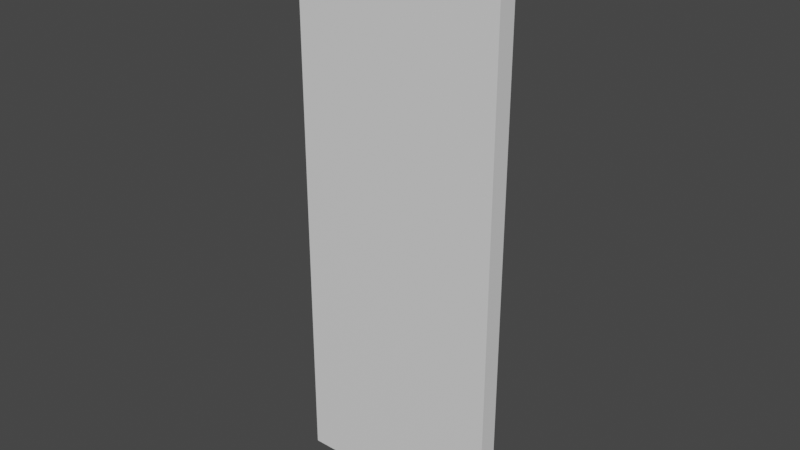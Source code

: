 # Source: water_wall.blend  (saved by Blender 3.6.11; exported with 4.5.12 LTS)
import bpy
from mathutils import Matrix  # noqa: F401  (used for matrix-valued properties, if any)

bpy.ops.wm.read_factory_settings(use_empty=True)
scene = bpy.context.scene
scene.name = 'Scene'

# ---- collections
col_collection = bpy.data.collections.new('Collection'); scene.collection.children.link(col_collection)

# ---- materials (node trees are filled in below, after node groups)
mat_material = bpy.data.materials.new('Material')
mat_material.alpha_threshold = 0.0
mat_material.use_transparent_shadow = False
mat_material.roughness = 0.5
mat_material.line_color = (0.0, 0.0, 0.0, 1.0)

# ---- material node trees
mat_material.use_nodes = True; mat_material.node_tree.nodes.clear()
_N = mat_material.node_tree.nodes; _L = mat_material.node_tree.links
n0 = _N.new('ShaderNodeOutputMaterial'); n0.name = 'Material Output'; n0.location = (300, 300)
n1 = _N.new('ShaderNodeBsdfPrincipled'); n1.name = 'Principled BSDF'; n1.location = (10, 300)
n1.distribution = 'GGX'
n1.subsurface_method = 'RANDOM_WALK_SKIN'
n1.inputs[3].default_value = 1.45
n1.inputs[27].default_value = (0.0, 0.0, 0.0, 1.0)
n1.inputs[28].default_value = 1.0
_L.new(n1.outputs[0], n0.inputs[0])
n0.is_active_output = True

# ---- world
world_world = bpy.data.worlds.new('World'); scene.world = world_world
world_world.use_nodes = True; world_world.node_tree.nodes.clear()
_N = world_world.node_tree.nodes; _L = world_world.node_tree.links
n0 = _N.new('ShaderNodeOutputWorld'); n0.name = 'World Output'; n0.location = (300, 300)
n1 = _N.new('ShaderNodeBackground'); n1.name = 'Background'; n1.location = (10, 300)
n1.inputs[0].default_value = (0.05088, 0.05088, 0.05088, 1.0)
_L.new(n1.outputs[0], n0.inputs[0])
n0.is_active_output = True
world_world.color = (0.05088, 0.05088, 0.05088)
world_world.use_sun_shadow = False
world_world.sun_shadow_jitter_overblur = 0.0

# ---- meshes
me_cube = bpy.data.meshes.new('Cube')
me_cube.from_pydata([(5.5, 0.5, 18.75), (5.5, 0.5, -11.25), (5.5, -0.5, 18.75), (5.5, -0.5, -11.25), (-5.5, 0.5, 18.75), (-5.5, 0.5, -11.25), (-5.5, -0.5, 18.75), (-5.5, -0.5, -11.25), (5.5, 0.5, 3.75), (-5.5, -0.5, 3.75), (5.5, -0.5, 3.75), (-5.5, 0.5, 3.75), (-5.5, -0.5, 11.25), (5.5, 0.5, 11.25), (5.5, -0.5, 11.25), (-5.5, 0.5, 11.25), (-5.5, -0.5, 15.0), (5.5, 0.5, 15.0), (5.5, -0.5, 15.0), (-5.5, 0.5, 15.0), (5.5, 0.5, 7.5), (5.5, -0.5, 7.5), (-5.5, 0.5, 7.5), (-5.5, -0.5, 7.5), (5.5, 0.5, -3.75), (5.5, -0.5, -3.75), (-5.5, 0.5, -3.75), (-5.5, -0.5, -3.75), (5.5, 0.5, -7.5), (5.5, -0.5, -7.5), (-5.5, 0.5, -7.5), (-5.5, -0.5, 0.0), (5.5, 0.5, 0.0), (5.5, -0.5, 0.0), (-5.5, 0.5, 0.0), (-5.5, -0.5, -7.5)], [], [(18, 2, 6, 16), (16, 6, 4, 19), (17, 0, 2, 18), (19, 4, 0, 17), (34, 11, 8, 32), (32, 8, 10, 33), (31, 9, 11, 34), (33, 10, 9, 31), (22, 15, 13, 20), (20, 13, 14, 21), (23, 12, 15, 22), (21, 14, 12, 23), (15, 19, 17, 13), (13, 17, 18, 14), (12, 16, 19, 15), (14, 18, 16, 12), (10, 21, 23, 9), (9, 23, 22, 11), (8, 20, 21, 10), (11, 22, 20, 8), (29, 25, 27, 35), (35, 27, 26, 30), (28, 24, 25, 29), (30, 26, 24, 28), (5, 30, 28, 1), (1, 28, 29, 3), (7, 35, 30, 5), (3, 29, 35, 7), (25, 33, 31, 27), (27, 31, 34, 26), (24, 32, 33, 25), (26, 34, 32, 24)])
_uv = me_cube.uv_layers.new(name='UVMap')
_uv.uv.foreach_set('vector', [0.875, 0.07891, 0.875, 0.01, 0.125, 0.01, 0.125, 0.07891, 0.125, 0.07891, 0.125, 0.01, 0.0, 0.01, 0.0, 0.07891, 1.0, 0.07891, 1.0, 0.01, 0.875, 0.01, 0.875, 0.07891, 0.0, 0.07891, 0.0, 0.01, 1.0, 0.01, 1.0, 0.07891, 0.0, 0.5077, 0.0, 0.3775, 1.0, 0.3775, 1.0, 0.5077, 1.0, 0.5077, 1.0, 0.3775, 0.875, 0.3775, 0.875, 0.5077, 0.125, 0.5077, 0.125, 0.3775, 0.0, 0.3775, 0.0, 0.5077, 0.875, 0.5077, 0.875, 0.3775, 0.125, 0.3775, 0.125, 0.5077, 0.0, 0.2627, 0.0, 0.1631, 1.0, 0.1631, 1.0, 0.2627, 1.0, 0.2627, 1.0, 0.1631, 0.875, 0.1631, 0.875, 0.2627, 0.125, 0.2627, 0.125, 0.1631, 0.0, 0.1631, 0.0, 0.2627, 0.875, 0.2627, 0.875, 0.1631, 0.125, 0.1631, 0.125, 0.2627, 0.0, 0.1631, 0.0, 0.07891, 1.0, 0.07891, 1.0, 0.1631, 1.0, 0.1631, 1.0, 0.07891, 0.875, 0.07891, 0.875, 0.1631, 0.125, 0.1631, 0.125, 0.07891, 0.0, 0.07891, 0.0, 0.1631, 0.875, 0.1631, 0.875, 0.07891, 0.125, 0.07891, 0.125, 0.1631, 0.875, 0.3775, 0.875, 0.2627, 0.125, 0.2627, 0.125, 0.3775, 0.125, 0.3775, 0.125, 0.2627, 0.0, 0.2627, 0.0, 0.3775, 1.0, 0.3775, 1.0, 0.2627, 0.875, 0.2627, 0.875, 0.3775, 0.0, 0.3775, 0.0, 0.2627, 1.0, 0.2627, 1.0, 0.3775, 0.875, 0.8139, 0.875, 0.6531, 0.125, 0.6531, 0.125, 0.8139, 0.125, 0.8139, 0.125, 0.6531, 0.0, 0.6531, 0.0, 0.8139, 1.0, 0.8139, 1.0, 0.6531, 0.875, 0.6531, 0.875, 0.8139, 0.0, 0.8139, 0.0, 0.6531, 1.0, 0.6531, 1.0, 0.8139, 0.0, 0.99, 0.0, 0.8139, 1.0, 0.8139, 1.0, 0.99, 1.0, 0.99, 1.0, 0.8139, 0.875, 0.8139, 0.875, 0.99, 0.125, 0.99, 0.125, 0.8139, 0.0, 0.8139, 0.0, 0.99, 0.875, 0.99, 0.875, 0.8139, 0.125, 0.8139, 0.125, 0.99, 0.875, 0.6531, 0.875, 0.5077, 0.125, 0.5077, 0.125, 0.6531, 0.125, 0.6531, 0.125, 0.5077, 0.0, 0.5077, 0.0, 0.6531, 1.0, 0.6531, 1.0, 0.5077, 0.875, 0.5077, 0.875, 0.6531, 0.0, 0.6531, 0.0, 0.5077, 1.0, 0.5077, 1.0, 0.6531])
me_cube.materials.append(mat_material)
me_cube.use_mirror_vertex_groups = False
me_cube.update()

# ---- objects
ob_cube = bpy.data.objects.new('Cube', me_cube)

# ---- transforms, parenting, visibility, modifiers, constraints
ob_cube.location = (0.0, 0.0, 0.0)
ob_cube.lock_rotations_4d = False
ob_cube.empty_display_type = 'ARROWS'
ob_cube.lineart.crease_threshold = 0.0

# ---- collection membership
col_collection.objects.link(ob_cube)

# ---- scene / render settings (as saved in the file)
scene.frame_start = 1; scene.frame_end = 250; scene.frame_set(1)
scene.render.engine = 'BLENDER_EEVEE_NEXT'
scene.cycles.sampling_pattern = 'TABULATED_SOBOL'
scene.view_settings.view_transform = 'Filmic'
bpy.context.view_layer.update()

# ---- added for rendering (the .blend has no active camera and no usable light): camera, sun
cam_auto = bpy.data.cameras.new('AutoCamera')
cam_auto.lens = 50.0
cam_auto.sensor_width = 36.0
cam_auto.clip_end = 1000.0
ob_auto_camera = bpy.data.objects.new('AutoCamera', cam_auto)
scene.collection.objects.link(ob_auto_camera)
ob_auto_camera.location = (29.5783, -35.4939, 27.4126)
ob_auto_camera.rotation_euler = (1.09748, -7.21219e-08, 0.694738)
scene.camera = ob_auto_camera
light_auto_sun = bpy.data.lights.new('AutoSun', 'SUN')
light_auto_sun.energy = 3.0
light_auto_sun.angle = 0.0523599
ob_auto_sun = bpy.data.objects.new('AutoSun', light_auto_sun)
scene.collection.objects.link(ob_auto_sun)
ob_auto_sun.rotation_euler = (0.872665, 0.174533, 0.523599)
bpy.context.view_layer.update()
